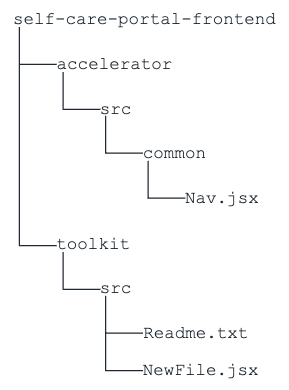

The diagram above was exported from draw.io. Its source (the exported page's mxGraphModel, read from the mxfile embedded in the PNG):
<mxGraphModel dx="513" dy="290" grid="1" gridSize="10" guides="1" tooltips="1" connect="1" arrows="1" fold="1" page="1" pageScale="1" pageWidth="1169" pageHeight="827" background="#ffffff" math="0" shadow="0">
  <root>
    <mxCell id="0" />
    <mxCell id="1" parent="0" />
    <mxCell id="2" value="&lt;font color=&quot;#212a32&quot; style=&quot;font-size: 14px;&quot; face=&quot;Courier New&quot;&gt;accelerator&lt;/font&gt;" style="text;html=1;align=center;verticalAlign=middle;resizable=0;points=[];autosize=1;strokeColor=none;fillColor=none;" vertex="1" parent="1">
      <mxGeometry x="244" y="920" width="120" height="30" as="geometry" />
    </mxCell>
    <mxCell id="3" value="&lt;font color=&quot;#212a32&quot; style=&quot;font-size: 14px;&quot; face=&quot;Courier New&quot;&gt;src&lt;/font&gt;" style="text;html=1;align=center;verticalAlign=middle;resizable=0;points=[];autosize=1;strokeColor=none;fillColor=none;" vertex="1" parent="1">
      <mxGeometry x="280" y="956" width="50" height="30" as="geometry" />
    </mxCell>
    <mxCell id="4" value="&lt;font color=&quot;#212a32&quot; style=&quot;font-size: 14px;&quot; face=&quot;Courier New&quot;&gt;common&lt;/font&gt;" style="text;html=1;align=center;verticalAlign=middle;resizable=0;points=[];autosize=1;strokeColor=none;fillColor=none;" vertex="1" parent="1">
      <mxGeometry x="317" y="991" width="70" height="30" as="geometry" />
    </mxCell>
    <mxCell id="5" value="&lt;font color=&quot;#212a32&quot; style=&quot;font-size: 14px;&quot; face=&quot;Courier New&quot;&gt;Nav.jsx&lt;/font&gt;" style="text;html=1;align=center;verticalAlign=middle;resizable=0;points=[];autosize=1;strokeColor=none;fillColor=none;" vertex="1" parent="1">
      <mxGeometry x="350" y="1027" width="80" height="30" as="geometry" />
    </mxCell>
    <mxCell id="6" value="" style="endArrow=none;html=1;rounded=0;strokeColor=#212a32;" edge="1" parent="1">
      <mxGeometry width="50" height="50" relative="1" as="geometry">
        <mxPoint x="293" y="971" as="sourcePoint" />
        <mxPoint x="263" y="941" as="targetPoint" />
        <Array as="points">
          <mxPoint x="263" y="971" />
        </Array>
      </mxGeometry>
    </mxCell>
    <mxCell id="7" value="" style="endArrow=none;html=1;rounded=0;strokeColor=#212a32;" edge="1" parent="1">
      <mxGeometry width="50" height="50" relative="1" as="geometry">
        <mxPoint x="327" y="1006" as="sourcePoint" />
        <mxPoint x="297" y="976" as="targetPoint" />
        <Array as="points">
          <mxPoint x="297" y="1006" />
        </Array>
      </mxGeometry>
    </mxCell>
    <mxCell id="8" value="" style="endArrow=none;html=1;rounded=0;strokeColor=#212a32;" edge="1" parent="1">
      <mxGeometry width="50" height="50" relative="1" as="geometry">
        <mxPoint x="258" y="1080" as="sourcePoint" />
        <mxPoint x="228" y="930" as="targetPoint" />
        <Array as="points">
          <mxPoint x="228" y="1080" />
        </Array>
      </mxGeometry>
    </mxCell>
    <mxCell id="9" value="" style="endArrow=none;html=1;rounded=0;strokeColor=#212a32;" edge="1" parent="1">
      <mxGeometry width="50" height="50" relative="1" as="geometry">
        <mxPoint x="361" y="1042" as="sourcePoint" />
        <mxPoint x="331" y="1012" as="targetPoint" />
        <Array as="points">
          <mxPoint x="331" y="1042" />
        </Array>
      </mxGeometry>
    </mxCell>
    <mxCell id="10" value="&lt;font color=&quot;#212a32&quot; style=&quot;font-size: 14px;&quot; face=&quot;Courier New&quot;&gt;self-care-portal-frontend&lt;/font&gt;" style="text;html=1;align=center;verticalAlign=middle;resizable=0;points=[];autosize=1;strokeColor=none;fillColor=none;" vertex="1" parent="1">
      <mxGeometry x="213" y="884" width="230" height="30" as="geometry" />
    </mxCell>
    <mxCell id="11" value="" style="endArrow=none;html=1;rounded=0;strokeColor=#212a32;" edge="1" parent="1">
      <mxGeometry width="50" height="50" relative="1" as="geometry">
        <mxPoint x="258" y="935" as="sourcePoint" />
        <mxPoint x="228" y="905" as="targetPoint" />
        <Array as="points">
          <mxPoint x="228" y="935" />
        </Array>
      </mxGeometry>
    </mxCell>
    <mxCell id="12" value="&lt;font color=&quot;#212a32&quot; style=&quot;font-size: 14px;&quot; face=&quot;Courier New&quot;&gt;toolkit&lt;/font&gt;" style="text;html=1;align=center;verticalAlign=middle;resizable=0;points=[];autosize=1;strokeColor=none;fillColor=none;" vertex="1" parent="1">
      <mxGeometry x="247" y="1064" width="80" height="30" as="geometry" />
    </mxCell>
    <mxCell id="13" value="&lt;font color=&quot;#212a32&quot; style=&quot;font-size: 14px;&quot; face=&quot;Courier New&quot;&gt;src&lt;/font&gt;" style="text;html=1;align=center;verticalAlign=middle;resizable=0;points=[];autosize=1;strokeColor=none;fillColor=none;" vertex="1" parent="1">
      <mxGeometry x="280" y="1099" width="50" height="30" as="geometry" />
    </mxCell>
    <mxCell id="14" value="&lt;font color=&quot;#212a32&quot; style=&quot;font-size: 14px;&quot; face=&quot;Courier New&quot;&gt;Readme.txt&lt;/font&gt;" style="text;html=1;align=center;verticalAlign=middle;resizable=0;points=[];autosize=1;strokeColor=none;fillColor=none;" vertex="1" parent="1">
      <mxGeometry x="314" y="1135" width="110" height="30" as="geometry" />
    </mxCell>
    <mxCell id="15" value="&lt;font color=&quot;#212a32&quot; style=&quot;font-size: 14px;&quot; face=&quot;Courier New&quot;&gt;NewFile.jsx&lt;/font&gt;" style="text;html=1;align=center;verticalAlign=middle;resizable=0;points=[];autosize=1;strokeColor=none;fillColor=none;" vertex="1" parent="1">
      <mxGeometry x="313" y="1165" width="120" height="30" as="geometry" />
    </mxCell>
    <mxCell id="16" value="" style="endArrow=none;html=1;rounded=0;strokeColor=#212a32;" edge="1" parent="1">
      <mxGeometry width="50" height="50" relative="1" as="geometry">
        <mxPoint x="293" y="1115" as="sourcePoint" />
        <mxPoint x="263" y="1085" as="targetPoint" />
        <Array as="points">
          <mxPoint x="263" y="1115" />
        </Array>
      </mxGeometry>
    </mxCell>
    <mxCell id="17" value="" style="endArrow=none;html=1;rounded=0;strokeColor=#212a32;" edge="1" parent="1">
      <mxGeometry width="50" height="50" relative="1" as="geometry">
        <mxPoint x="327" y="1150" as="sourcePoint" />
        <mxPoint x="297" y="1120" as="targetPoint" />
        <Array as="points">
          <mxPoint x="297" y="1150" />
        </Array>
      </mxGeometry>
    </mxCell>
    <mxCell id="18" value="" style="endArrow=none;html=1;rounded=0;strokeColor=#212a32;" edge="1" parent="1">
      <mxGeometry width="50" height="50" relative="1" as="geometry">
        <mxPoint x="327" y="1180" as="sourcePoint" />
        <mxPoint x="297" y="1150" as="targetPoint" />
        <Array as="points">
          <mxPoint x="297" y="1180" />
        </Array>
      </mxGeometry>
    </mxCell>
  </root>
</mxGraphModel>